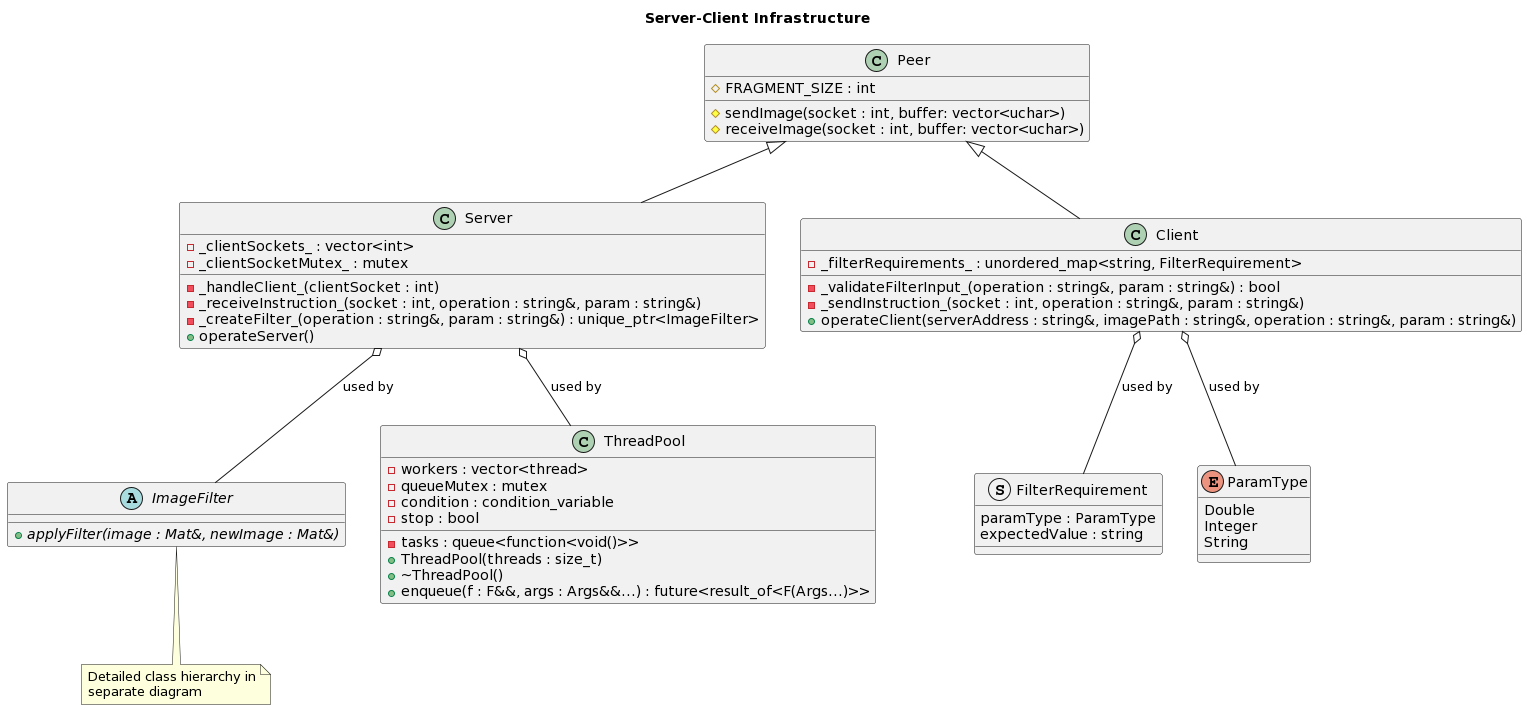

The diagram above was rendered by PlantUML. Its source (embedded in the PNG):
@startuml
title Server-Client Infrastructure
class Peer {
  #FRAGMENT_SIZE : int
  #sendImage(socket : int, buffer: vector<uchar>)
  #receiveImage(socket : int, buffer: vector<uchar>)
}

class Client {
  -_filterRequirements_ : unordered_map<string, FilterRequirement>
  -_validateFilterInput_(operation : string&, param : string&) : bool
  -_sendInstruction_(socket : int, operation : string&, param : string&)
  +operateClient(serverAddress : string&, imagePath : string&, operation : string&, param : string&)
}

struct FilterRequirement {
  paramType : ParamType
  expectedValue : string
}

enum ParamType {
  Double
  Integer
  String
}

class Server {
  -_clientSockets_ : vector<int>
  -_clientSocketMutex_ : mutex
  -_handleClient_(clientSocket : int)
  -_receiveInstruction_(socket : int, operation : string&, param : string&)
  -_createFilter_(operation : string&, param : string&) : unique_ptr<ImageFilter>
  +operateServer()
}

abstract class ImageFilter {
  {abstract} +applyFilter(image : Mat&, newImage : Mat&)
}

note bottom of ImageFilter : Detailed class hierarchy in\nseparate diagram

class ThreadPool {
  -workers : vector<thread>
  -tasks : queue<function<void()>>
  -queueMutex : mutex
  -condition : condition_variable
  -stop : bool
  +ThreadPool(threads : size_t)
  +~ThreadPool()
  +enqueue(f : F&&, args : Args&&...) : future<result_of<F(Args...)>>
}

' Relations
Client -up-|> Peer
Server -up-|> Peer
FilterRequirement -up-o Client : used by
ParamType -up-o Client : used by

ThreadPool -up-o Server : used by
ImageFilter -up-o Server : used by
@enduml